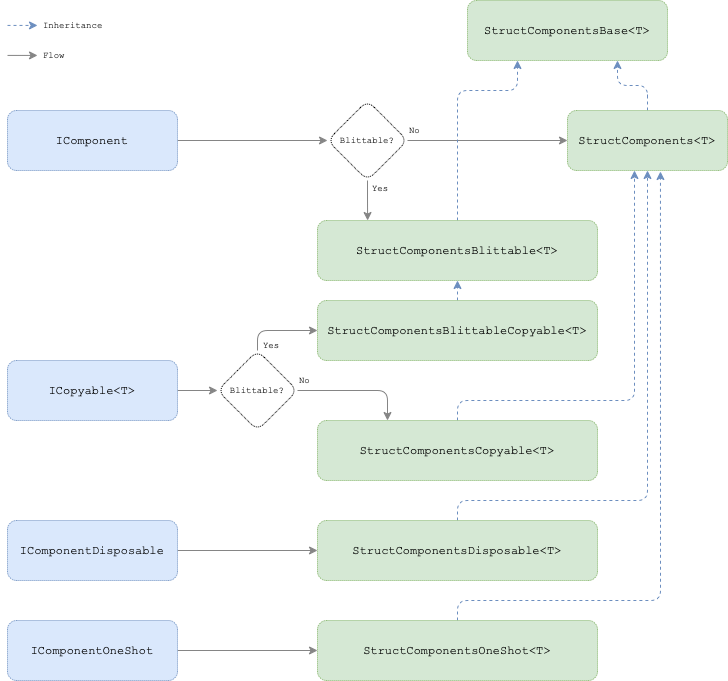

The diagram above was exported from draw.io. Its source (the exported page's mxGraphModel, read from the mxfile embedded in the PNG):
<mxGraphModel dx="2148" dy="754" grid="1" gridSize="10" guides="1" tooltips="1" connect="1" arrows="1" fold="1" page="1" pageScale="1" pageWidth="850" pageHeight="1100" math="0" shadow="0">
  <root>
    <mxCell id="0" />
    <mxCell id="1" parent="0" />
    <mxCell id="94zO0iIoX8VU-N8H-2yN-17" value="" style="edgeStyle=orthogonalEdgeStyle;rounded=1;orthogonalLoop=1;jettySize=auto;html=1;strokeColor=#858585;entryX=0;entryY=0.5;entryDx=0;entryDy=0;startArrow=none;" parent="1" source="Yz1PPFLZYqiJkVx_CaI1-28" edge="1" target="94zO0iIoX8VU-N8H-2yN-4">
      <mxGeometry relative="1" as="geometry">
        <mxPoint x="140" y="230" as="targetPoint" />
      </mxGeometry>
    </mxCell>
    <mxCell id="Yz1PPFLZYqiJkVx_CaI1-35" style="edgeStyle=orthogonalEdgeStyle;rounded=1;sketch=0;orthogonalLoop=1;jettySize=auto;html=1;exitX=1;exitY=0.5;exitDx=0;exitDy=0;entryX=0;entryY=0.5;entryDx=0;entryDy=0;shadow=0;labelBorderColor=none;fontFamily=Courier New;fontSize=9;fontColor=#0A0A0A;strokeColor=#858585;" edge="1" parent="1" source="94zO0iIoX8VU-N8H-2yN-3" target="Yz1PPFLZYqiJkVx_CaI1-28">
      <mxGeometry relative="1" as="geometry" />
    </mxCell>
    <mxCell id="94zO0iIoX8VU-N8H-2yN-3" value="IComponent" style="rounded=1;whiteSpace=wrap;html=1;fillColor=#dae8fc;strokeColor=#6c8ebf;sketch=0;glass=0;dashed=1;dashPattern=1 1;fontFamily=Courier New;" parent="1" vertex="1">
      <mxGeometry x="-200" y="110" width="170" height="60" as="geometry" />
    </mxCell>
    <mxCell id="Yz1PPFLZYqiJkVx_CaI1-18" style="edgeStyle=orthogonalEdgeStyle;rounded=1;sketch=0;orthogonalLoop=1;jettySize=auto;html=1;exitX=0.5;exitY=0;exitDx=0;exitDy=0;entryX=0.75;entryY=1;entryDx=0;entryDy=0;shadow=0;labelBorderColor=none;fontFamily=Courier New;fontSize=22;fontColor=#DEDEDE;strokeColor=#6c8ebf;fillColor=#dae8fc;dashed=1;" edge="1" parent="1" source="94zO0iIoX8VU-N8H-2yN-4" target="Yz1PPFLZYqiJkVx_CaI1-8">
      <mxGeometry relative="1" as="geometry" />
    </mxCell>
    <mxCell id="94zO0iIoX8VU-N8H-2yN-4" value="StructComponents&amp;lt;T&amp;gt;" style="rounded=1;whiteSpace=wrap;html=1;fillColor=#d5e8d4;strokeColor=#82b366;sketch=0;glass=0;dashed=1;dashPattern=1 1;fontFamily=Courier New;" parent="1" vertex="1">
      <mxGeometry x="360" y="110" width="160" height="60" as="geometry" />
    </mxCell>
    <mxCell id="Yz1PPFLZYqiJkVx_CaI1-36" style="edgeStyle=orthogonalEdgeStyle;rounded=1;sketch=0;orthogonalLoop=1;jettySize=auto;html=1;exitX=0.5;exitY=0;exitDx=0;exitDy=0;shadow=0;labelBorderColor=none;fontFamily=Courier New;fontSize=9;fontColor=#0A0A0A;strokeColor=#6c8ebf;fillColor=#dae8fc;dashed=1;entryX=0.25;entryY=1;entryDx=0;entryDy=0;" edge="1" parent="1" source="Yz1PPFLZYqiJkVx_CaI1-5" target="Yz1PPFLZYqiJkVx_CaI1-8">
      <mxGeometry relative="1" as="geometry">
        <mxPoint x="400" y="60" as="targetPoint" />
        <Array as="points">
          <mxPoint x="250" y="90" />
          <mxPoint x="310" y="90" />
        </Array>
      </mxGeometry>
    </mxCell>
    <mxCell id="Yz1PPFLZYqiJkVx_CaI1-5" value="StructComponentsBlittable&amp;lt;T&amp;gt;" style="rounded=1;whiteSpace=wrap;html=1;fillColor=#d5e8d4;strokeColor=#82b366;sketch=0;glass=0;dashed=1;dashPattern=1 1;fontFamily=Courier New;" vertex="1" parent="1">
      <mxGeometry x="110" y="220" width="280" height="60" as="geometry" />
    </mxCell>
    <mxCell id="Yz1PPFLZYqiJkVx_CaI1-8" value="StructComponentsBase&amp;lt;T&amp;gt;" style="rounded=1;whiteSpace=wrap;html=1;fillColor=#d5e8d4;strokeColor=#82b366;sketch=0;glass=0;dashed=1;dashPattern=1 1;fontFamily=Courier New;" vertex="1" parent="1">
      <mxGeometry x="260" width="200" height="60" as="geometry" />
    </mxCell>
    <mxCell id="Yz1PPFLZYqiJkVx_CaI1-13" style="edgeStyle=orthogonalEdgeStyle;rounded=1;sketch=0;orthogonalLoop=1;jettySize=auto;html=1;shadow=0;labelBorderColor=none;fontFamily=Courier New;fontSize=22;fontColor=#DEDEDE;strokeColor=#6c8ebf;exitX=0.5;exitY=0;exitDx=0;exitDy=0;fillColor=#dae8fc;dashed=1;" edge="1" parent="1" source="Yz1PPFLZYqiJkVx_CaI1-9">
      <mxGeometry relative="1" as="geometry">
        <mxPoint x="427" y="170" as="targetPoint" />
        <Array as="points">
          <mxPoint x="250" y="400" />
          <mxPoint x="427" y="400" />
        </Array>
      </mxGeometry>
    </mxCell>
    <mxCell id="Yz1PPFLZYqiJkVx_CaI1-9" value="StructComponentsCopyable&amp;lt;T&amp;gt;" style="rounded=1;whiteSpace=wrap;html=1;fillColor=#d5e8d4;strokeColor=#82b366;sketch=0;glass=0;dashed=1;dashPattern=1 1;fontFamily=Courier New;" vertex="1" parent="1">
      <mxGeometry x="110" y="420" width="280" height="60" as="geometry" />
    </mxCell>
    <mxCell id="Yz1PPFLZYqiJkVx_CaI1-20" style="edgeStyle=orthogonalEdgeStyle;rounded=1;sketch=0;orthogonalLoop=1;jettySize=auto;html=1;exitX=0.5;exitY=0;exitDx=0;exitDy=0;entryX=0.5;entryY=1;entryDx=0;entryDy=0;shadow=0;labelBorderColor=none;fontFamily=Courier New;fontSize=22;fontColor=#DEDEDE;strokeColor=#6c8ebf;fillColor=#dae8fc;dashed=1;" edge="1" parent="1" source="Yz1PPFLZYqiJkVx_CaI1-10" target="Yz1PPFLZYqiJkVx_CaI1-5">
      <mxGeometry relative="1" as="geometry" />
    </mxCell>
    <mxCell id="Yz1PPFLZYqiJkVx_CaI1-10" value="StructComponentsBlittableCopyable&amp;lt;T&amp;gt;" style="rounded=1;whiteSpace=wrap;html=1;fillColor=#d5e8d4;strokeColor=#82b366;sketch=0;glass=0;dashed=1;dashPattern=1 1;fontFamily=Courier New;" vertex="1" parent="1">
      <mxGeometry x="110" y="300" width="280" height="60" as="geometry" />
    </mxCell>
    <mxCell id="Yz1PPFLZYqiJkVx_CaI1-14" style="edgeStyle=orthogonalEdgeStyle;rounded=1;sketch=0;orthogonalLoop=1;jettySize=auto;html=1;entryX=0.5;entryY=1;entryDx=0;entryDy=0;shadow=0;labelBorderColor=none;fontFamily=Courier New;fontSize=22;fontColor=#DEDEDE;strokeColor=#6c8ebf;fillColor=#dae8fc;dashed=1;" edge="1" parent="1" source="Yz1PPFLZYqiJkVx_CaI1-11" target="94zO0iIoX8VU-N8H-2yN-4">
      <mxGeometry relative="1" as="geometry">
        <Array as="points">
          <mxPoint x="250" y="500" />
          <mxPoint x="440" y="500" />
        </Array>
      </mxGeometry>
    </mxCell>
    <mxCell id="Yz1PPFLZYqiJkVx_CaI1-11" value="StructComponentsDisposable&amp;lt;T&amp;gt;" style="rounded=1;whiteSpace=wrap;html=1;fillColor=#d5e8d4;strokeColor=#82b366;sketch=0;glass=0;dashed=1;dashPattern=1 1;fontFamily=Courier New;" vertex="1" parent="1">
      <mxGeometry x="110" y="520" width="280" height="60" as="geometry" />
    </mxCell>
    <mxCell id="Yz1PPFLZYqiJkVx_CaI1-15" style="edgeStyle=orthogonalEdgeStyle;rounded=1;sketch=0;orthogonalLoop=1;jettySize=auto;html=1;entryX=0.581;entryY=1.017;entryDx=0;entryDy=0;shadow=0;labelBorderColor=none;fontFamily=Courier New;fontSize=22;fontColor=#DEDEDE;strokeColor=#6c8ebf;exitX=0.5;exitY=0;exitDx=0;exitDy=0;fillColor=#dae8fc;dashed=1;entryPerimeter=0;" edge="1" parent="1" source="Yz1PPFLZYqiJkVx_CaI1-12" target="94zO0iIoX8VU-N8H-2yN-4">
      <mxGeometry relative="1" as="geometry">
        <Array as="points">
          <mxPoint x="250" y="600" />
          <mxPoint x="453" y="600" />
        </Array>
      </mxGeometry>
    </mxCell>
    <mxCell id="Yz1PPFLZYqiJkVx_CaI1-12" value="StructComponentsOneShot&amp;lt;T&amp;gt;" style="rounded=1;whiteSpace=wrap;html=1;fillColor=#d5e8d4;strokeColor=#82b366;sketch=0;glass=0;dashed=1;dashPattern=1 1;fontFamily=Courier New;" vertex="1" parent="1">
      <mxGeometry x="110" y="620" width="280" height="60" as="geometry" />
    </mxCell>
    <mxCell id="Yz1PPFLZYqiJkVx_CaI1-22" style="edgeStyle=orthogonalEdgeStyle;rounded=1;sketch=0;orthogonalLoop=1;jettySize=auto;html=1;entryX=0;entryY=0.5;entryDx=0;entryDy=0;shadow=0;labelBorderColor=none;fontFamily=Courier New;fontSize=22;fontColor=#DEDEDE;strokeColor=#858585;" edge="1" parent="1" source="Yz1PPFLZYqiJkVx_CaI1-21" target="Yz1PPFLZYqiJkVx_CaI1-34">
      <mxGeometry relative="1" as="geometry" />
    </mxCell>
    <mxCell id="Yz1PPFLZYqiJkVx_CaI1-21" value="ICopyable&amp;lt;T&amp;gt;" style="rounded=1;whiteSpace=wrap;html=1;fillColor=#dae8fc;strokeColor=#6c8ebf;sketch=0;glass=0;dashed=1;dashPattern=1 1;fontFamily=Courier New;" vertex="1" parent="1">
      <mxGeometry x="-200" y="360" width="170" height="60" as="geometry" />
    </mxCell>
    <mxCell id="Yz1PPFLZYqiJkVx_CaI1-24" style="edgeStyle=orthogonalEdgeStyle;rounded=1;sketch=0;orthogonalLoop=1;jettySize=auto;html=1;entryX=0;entryY=0.5;entryDx=0;entryDy=0;shadow=0;labelBorderColor=none;fontFamily=Courier New;fontSize=22;fontColor=#DEDEDE;strokeColor=#858585;" edge="1" parent="1" source="Yz1PPFLZYqiJkVx_CaI1-23" target="Yz1PPFLZYqiJkVx_CaI1-12">
      <mxGeometry relative="1" as="geometry" />
    </mxCell>
    <mxCell id="Yz1PPFLZYqiJkVx_CaI1-23" value="IComponentOneShot" style="rounded=1;whiteSpace=wrap;html=1;fillColor=#dae8fc;strokeColor=#6c8ebf;sketch=0;glass=0;dashed=1;dashPattern=1 1;fontFamily=Courier New;" vertex="1" parent="1">
      <mxGeometry x="-200" y="620" width="170" height="60" as="geometry" />
    </mxCell>
    <mxCell id="Yz1PPFLZYqiJkVx_CaI1-26" style="edgeStyle=orthogonalEdgeStyle;rounded=1;sketch=0;orthogonalLoop=1;jettySize=auto;html=1;exitX=1;exitY=0.5;exitDx=0;exitDy=0;entryX=0;entryY=0.5;entryDx=0;entryDy=0;shadow=0;labelBorderColor=none;fontFamily=Courier New;fontSize=22;fontColor=#DEDEDE;strokeColor=#858585;" edge="1" parent="1" source="Yz1PPFLZYqiJkVx_CaI1-25" target="Yz1PPFLZYqiJkVx_CaI1-11">
      <mxGeometry relative="1" as="geometry" />
    </mxCell>
    <mxCell id="Yz1PPFLZYqiJkVx_CaI1-25" value="IComponentDisposable" style="rounded=1;whiteSpace=wrap;html=1;fillColor=#dae8fc;strokeColor=#6c8ebf;sketch=0;glass=0;dashed=1;dashPattern=1 1;fontFamily=Courier New;" vertex="1" parent="1">
      <mxGeometry x="-200" y="520" width="170" height="60" as="geometry" />
    </mxCell>
    <mxCell id="Yz1PPFLZYqiJkVx_CaI1-32" style="edgeStyle=orthogonalEdgeStyle;rounded=1;sketch=0;orthogonalLoop=1;jettySize=auto;html=1;exitX=0.5;exitY=1;exitDx=0;exitDy=0;entryX=0.179;entryY=0;entryDx=0;entryDy=0;shadow=0;labelBorderColor=none;fontFamily=Courier New;fontSize=9;fontColor=#0A0A0A;strokeColor=#858585;entryPerimeter=0;" edge="1" parent="1" source="Yz1PPFLZYqiJkVx_CaI1-28" target="Yz1PPFLZYqiJkVx_CaI1-5">
      <mxGeometry relative="1" as="geometry" />
    </mxCell>
    <mxCell id="Yz1PPFLZYqiJkVx_CaI1-28" value="Blittable?" style="rhombus;whiteSpace=wrap;html=1;rounded=1;shadow=0;glass=0;dashed=1;dashPattern=1 1;labelBackgroundColor=none;labelBorderColor=none;sketch=0;fontFamily=Courier New;fontSize=9;fontColor=#0A0A0A;gradientColor=none;" vertex="1" parent="1">
      <mxGeometry x="120" y="100" width="80" height="80" as="geometry" />
    </mxCell>
    <mxCell id="Yz1PPFLZYqiJkVx_CaI1-30" value="No" style="text;html=1;strokeColor=none;fillColor=none;align=left;verticalAlign=middle;whiteSpace=wrap;rounded=0;shadow=0;glass=0;dashed=1;dashPattern=1 1;labelBackgroundColor=none;labelBorderColor=none;sketch=0;fontFamily=Courier New;fontSize=9;fontColor=#0A0A0A;" vertex="1" parent="1">
      <mxGeometry x="200" y="120" width="60" height="20" as="geometry" />
    </mxCell>
    <mxCell id="Yz1PPFLZYqiJkVx_CaI1-33" value="Yes" style="text;html=1;strokeColor=none;fillColor=none;align=left;verticalAlign=middle;whiteSpace=wrap;rounded=0;shadow=0;glass=0;dashed=1;dashPattern=1 1;labelBackgroundColor=none;labelBorderColor=none;sketch=0;fontFamily=Courier New;fontSize=9;fontColor=#0A0A0A;" vertex="1" parent="1">
      <mxGeometry x="163" y="178" width="60" height="20" as="geometry" />
    </mxCell>
    <mxCell id="Yz1PPFLZYqiJkVx_CaI1-37" style="edgeStyle=orthogonalEdgeStyle;rounded=1;sketch=0;orthogonalLoop=1;jettySize=auto;html=1;entryX=0.25;entryY=0;entryDx=0;entryDy=0;shadow=0;labelBorderColor=none;fontFamily=Courier New;fontSize=9;fontColor=#0A0A0A;strokeColor=#858585;" edge="1" parent="1" source="Yz1PPFLZYqiJkVx_CaI1-34" target="Yz1PPFLZYqiJkVx_CaI1-9">
      <mxGeometry relative="1" as="geometry" />
    </mxCell>
    <mxCell id="Yz1PPFLZYqiJkVx_CaI1-38" style="edgeStyle=orthogonalEdgeStyle;rounded=1;sketch=0;orthogonalLoop=1;jettySize=auto;html=1;exitX=0.5;exitY=0;exitDx=0;exitDy=0;entryX=0;entryY=0.5;entryDx=0;entryDy=0;shadow=0;labelBorderColor=none;fontFamily=Courier New;fontSize=9;fontColor=#0A0A0A;strokeColor=#858585;" edge="1" parent="1" source="Yz1PPFLZYqiJkVx_CaI1-34" target="Yz1PPFLZYqiJkVx_CaI1-10">
      <mxGeometry relative="1" as="geometry" />
    </mxCell>
    <mxCell id="Yz1PPFLZYqiJkVx_CaI1-34" value="Blittable?" style="rhombus;whiteSpace=wrap;html=1;rounded=1;shadow=0;glass=0;dashed=1;dashPattern=1 1;labelBackgroundColor=none;labelBorderColor=none;sketch=0;fontFamily=Courier New;fontSize=9;fontColor=#0A0A0A;gradientColor=none;" vertex="1" parent="1">
      <mxGeometry x="10" y="350" width="80" height="80" as="geometry" />
    </mxCell>
    <mxCell id="Yz1PPFLZYqiJkVx_CaI1-39" value="No" style="text;html=1;strokeColor=none;fillColor=none;align=left;verticalAlign=middle;whiteSpace=wrap;rounded=0;shadow=0;glass=0;dashed=1;dashPattern=1 1;labelBackgroundColor=none;labelBorderColor=none;sketch=0;fontFamily=Courier New;fontSize=9;fontColor=#0A0A0A;" vertex="1" parent="1">
      <mxGeometry x="90" y="370" width="60" height="20" as="geometry" />
    </mxCell>
    <mxCell id="Yz1PPFLZYqiJkVx_CaI1-40" value="Yes" style="text;html=1;strokeColor=none;fillColor=none;align=left;verticalAlign=middle;whiteSpace=wrap;rounded=0;shadow=0;glass=0;dashed=1;dashPattern=1 1;labelBackgroundColor=none;labelBorderColor=none;sketch=0;fontFamily=Courier New;fontSize=9;fontColor=#0A0A0A;" vertex="1" parent="1">
      <mxGeometry x="54" y="335" width="60" height="20" as="geometry" />
    </mxCell>
    <mxCell id="Yz1PPFLZYqiJkVx_CaI1-41" value="Inheritance" style="text;strokeColor=none;fillColor=none;align=left;verticalAlign=middle;spacingLeft=4;spacingRight=4;overflow=hidden;points=[[0,0.5],[1,0.5]];portConstraint=eastwest;rotatable=0;rounded=1;shadow=0;glass=0;dashed=1;dashPattern=1 1;labelBackgroundColor=none;labelBorderColor=none;sketch=0;fontFamily=Courier New;fontSize=9;fontColor=#0A0A0A;html=1;" vertex="1" parent="1">
      <mxGeometry x="-170" y="10" width="80" height="30" as="geometry" />
    </mxCell>
    <mxCell id="Yz1PPFLZYqiJkVx_CaI1-42" value="Flow" style="text;strokeColor=none;fillColor=none;align=left;verticalAlign=middle;spacingLeft=4;spacingRight=4;overflow=hidden;points=[[0,0.5],[1,0.5]];portConstraint=eastwest;rotatable=0;rounded=1;shadow=0;glass=0;dashed=1;dashPattern=1 1;labelBackgroundColor=none;labelBorderColor=none;sketch=0;fontFamily=Courier New;fontSize=9;fontColor=#0A0A0A;html=1;" vertex="1" parent="1">
      <mxGeometry x="-170" y="40" width="80" height="30" as="geometry" />
    </mxCell>
    <mxCell id="Yz1PPFLZYqiJkVx_CaI1-48" value="" style="endArrow=classic;html=1;rounded=1;shadow=0;labelBorderColor=none;sketch=0;fontFamily=Courier New;fontSize=22;fontColor=#DEDEDE;strokeColor=#6c8ebf;entryX=0;entryY=0.667;entryDx=0;entryDy=0;entryPerimeter=0;fillColor=#dae8fc;dashed=1;" edge="1" parent="1">
      <mxGeometry width="50" height="50" relative="1" as="geometry">
        <mxPoint x="-200" y="24.92" as="sourcePoint" />
        <mxPoint x="-170" y="24.929999999999993" as="targetPoint" />
      </mxGeometry>
    </mxCell>
    <mxCell id="Yz1PPFLZYqiJkVx_CaI1-49" value="" style="endArrow=classic;html=1;rounded=1;shadow=0;labelBorderColor=none;sketch=0;fontFamily=Courier New;fontSize=9;fontColor=#0A0A0A;strokeColor=#858585;entryX=0;entryY=0.667;entryDx=0;entryDy=0;entryPerimeter=0;" edge="1" parent="1">
      <mxGeometry width="50" height="50" relative="1" as="geometry">
        <mxPoint x="-200" y="54.92" as="sourcePoint" />
        <mxPoint x="-170" y="54.92999999999999" as="targetPoint" />
        <Array as="points">
          <mxPoint x="-180" y="54.92" />
        </Array>
      </mxGeometry>
    </mxCell>
  </root>
</mxGraphModel>